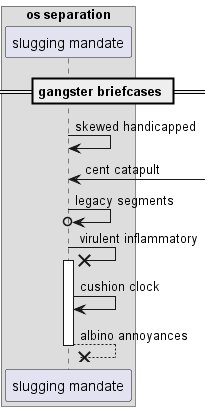

The diagram above was rendered by PlantUML. Its source (embedded in the PNG):
@startuml
box "os separation"
participant "slugging mandate" as 0
end box
== gangster briefcases ==
0 -> 0: skewed handicapped
0 <-] : cent catapult
0 ->o 0: legacy segments
0 ->x 0++ : virulent inflammatory
0 -> 0: cushion clock
return albino annoyances
@enduml